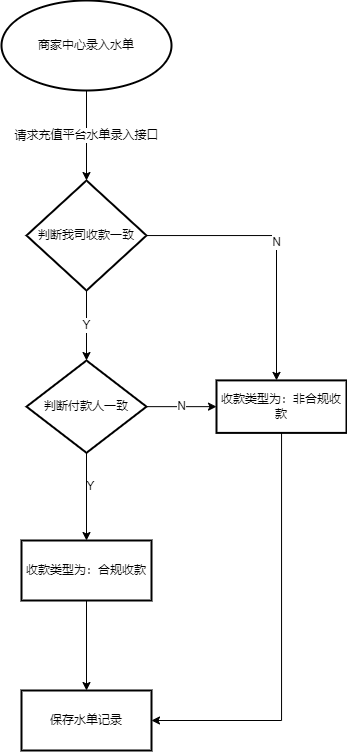

The diagram above was exported from draw.io. Its source (the exported page's mxGraphModel, read from the mxfile embedded in the PNG):
<mxGraphModel dx="1354" dy="726" grid="1" gridSize="10" guides="1" tooltips="1" connect="1" arrows="1" fold="1" page="1" pageScale="1" pageWidth="827" pageHeight="1169" math="0" shadow="0">
  <root>
    <mxCell id="0" />
    <mxCell id="1" parent="0" />
    <mxCell id="v-BfJXxNx5qzLdxGGWno-2" value="请求充值平台水单录入接口" style="edgeStyle=orthogonalEdgeStyle;rounded=0;orthogonalLoop=1;jettySize=auto;html=1;" parent="1" source="v-BfJXxNx5qzLdxGGWno-6" target="v-BfJXxNx5qzLdxGGWno-3" edge="1">
      <mxGeometry relative="1" as="geometry">
        <mxPoint x="390" y="290" as="targetPoint" />
        <mxPoint x="390" y="200" as="sourcePoint" />
        <mxPoint as="offset" />
      </mxGeometry>
    </mxCell>
    <mxCell id="v-BfJXxNx5qzLdxGGWno-9" value="N" style="edgeStyle=orthogonalEdgeStyle;rounded=0;orthogonalLoop=1;jettySize=auto;html=1;" parent="1" source="v-BfJXxNx5qzLdxGGWno-3" target="v-BfJXxNx5qzLdxGGWno-13" edge="1">
      <mxGeometry relative="1" as="geometry">
        <mxPoint x="590" y="460" as="targetPoint" />
        <Array as="points">
          <mxPoint x="580" y="265" />
        </Array>
        <mxPoint x="470" y="240" as="sourcePoint" />
      </mxGeometry>
    </mxCell>
    <mxCell id="YN74ZY8yHqKzEODsvcK9-2" value="Y" style="edgeStyle=orthogonalEdgeStyle;rounded=0;orthogonalLoop=1;jettySize=auto;html=1;" edge="1" parent="1" source="v-BfJXxNx5qzLdxGGWno-3" target="YN74ZY8yHqKzEODsvcK9-1">
      <mxGeometry relative="1" as="geometry" />
    </mxCell>
    <mxCell id="v-BfJXxNx5qzLdxGGWno-3" value="判断我司收款一致" style="strokeWidth=2;html=1;shape=mxgraph.flowchart.decision;whiteSpace=wrap;" parent="1" vertex="1">
      <mxGeometry x="330" y="210" width="120" height="110" as="geometry" />
    </mxCell>
    <mxCell id="v-BfJXxNx5qzLdxGGWno-6" value="&lt;span&gt;商家中心录入水单&lt;/span&gt;" style="strokeWidth=2;html=1;shape=mxgraph.flowchart.start_1;whiteSpace=wrap;" parent="1" vertex="1">
      <mxGeometry x="305" y="30" width="170" height="90" as="geometry" />
    </mxCell>
    <mxCell id="YN74ZY8yHqKzEODsvcK9-9" style="edgeStyle=orthogonalEdgeStyle;rounded=0;orthogonalLoop=1;jettySize=auto;html=1;" edge="1" parent="1" source="v-BfJXxNx5qzLdxGGWno-7" target="YN74ZY8yHqKzEODsvcK9-6">
      <mxGeometry relative="1" as="geometry" />
    </mxCell>
    <mxCell id="v-BfJXxNx5qzLdxGGWno-7" value="收款类型为：合规收款" style="whiteSpace=wrap;html=1;strokeWidth=2;" parent="1" vertex="1">
      <mxGeometry x="325" y="570" width="130" height="60" as="geometry" />
    </mxCell>
    <mxCell id="YN74ZY8yHqKzEODsvcK9-8" style="edgeStyle=orthogonalEdgeStyle;rounded=0;orthogonalLoop=1;jettySize=auto;html=1;" edge="1" parent="1" source="v-BfJXxNx5qzLdxGGWno-13" target="YN74ZY8yHqKzEODsvcK9-6">
      <mxGeometry relative="1" as="geometry">
        <mxPoint x="480" y="830" as="targetPoint" />
        <Array as="points">
          <mxPoint x="585" y="750" />
        </Array>
      </mxGeometry>
    </mxCell>
    <mxCell id="v-BfJXxNx5qzLdxGGWno-13" value="收款类型为：非合规收款" style="whiteSpace=wrap;html=1;strokeWidth=2;" parent="1" vertex="1">
      <mxGeometry x="520" y="409.9" width="130" height="52.5" as="geometry" />
    </mxCell>
    <mxCell id="YN74ZY8yHqKzEODsvcK9-3" style="edgeStyle=orthogonalEdgeStyle;rounded=0;orthogonalLoop=1;jettySize=auto;html=1;" edge="1" parent="1" source="YN74ZY8yHqKzEODsvcK9-1" target="v-BfJXxNx5qzLdxGGWno-7">
      <mxGeometry relative="1" as="geometry" />
    </mxCell>
    <mxCell id="YN74ZY8yHqKzEODsvcK9-4" value="Y" style="edgeLabel;html=1;align=center;verticalAlign=middle;resizable=0;points=[];" vertex="1" connectable="0" parent="YN74ZY8yHqKzEODsvcK9-3">
      <mxGeometry x="-0.2393" y="4" relative="1" as="geometry">
        <mxPoint as="offset" />
      </mxGeometry>
    </mxCell>
    <mxCell id="YN74ZY8yHqKzEODsvcK9-5" value="N" style="edgeStyle=orthogonalEdgeStyle;rounded=0;orthogonalLoop=1;jettySize=auto;html=1;" edge="1" parent="1" source="YN74ZY8yHqKzEODsvcK9-1" target="v-BfJXxNx5qzLdxGGWno-13">
      <mxGeometry relative="1" as="geometry" />
    </mxCell>
    <mxCell id="YN74ZY8yHqKzEODsvcK9-1" value="判断付款人一致" style="strokeWidth=2;html=1;shape=mxgraph.flowchart.decision;whiteSpace=wrap;aspect=fixed;" vertex="1" parent="1">
      <mxGeometry x="330" y="390" width="120" height="92.31" as="geometry" />
    </mxCell>
    <mxCell id="YN74ZY8yHqKzEODsvcK9-6" value="保存水单记录" style="whiteSpace=wrap;html=1;strokeWidth=2;" vertex="1" parent="1">
      <mxGeometry x="325" y="720" width="130" height="60" as="geometry" />
    </mxCell>
  </root>
</mxGraphModel>